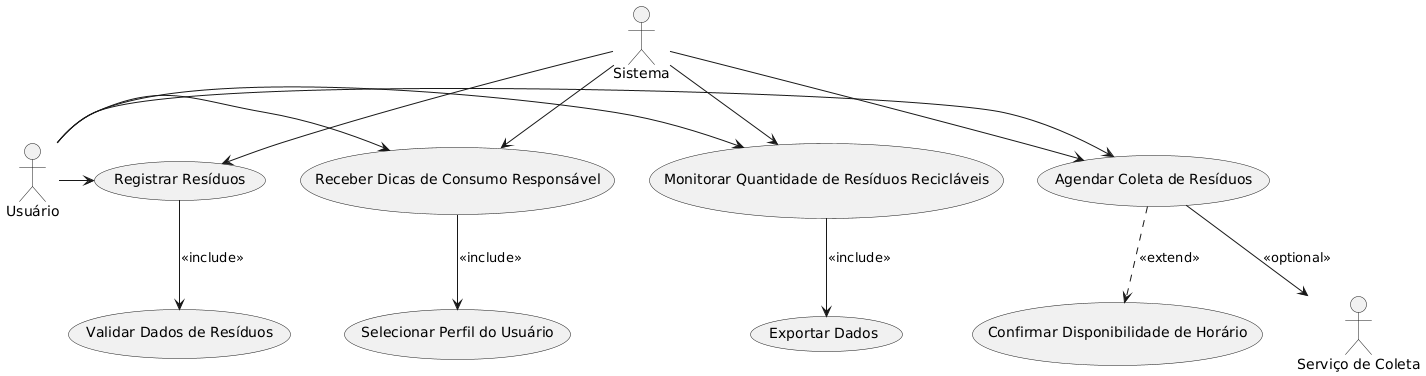

The diagram above was rendered by PlantUML. Its source (embedded in the PNG):
@startuml
actor Usuario as "Usuário"
actor Sistema as "Sistema"
actor "Serviço de Coleta" as ServicoColeta

usecase "Registrar Resíduos" as CU1
usecase "Receber Dicas de Consumo Responsável" as CU2
usecase "Monitorar Quantidade de Resíduos Recicláveis" as CU3
usecase "Agendar Coleta de Resíduos" as CU4

usecase "Validar Dados de Resíduos" as Include1
usecase "Selecionar Perfil do Usuário" as Include2
usecase "Exportar Dados" as Include3
usecase "Confirmar Disponibilidade de Horário" as Extend1

Usuario -> CU1
Usuario -> CU2
Usuario -> CU3
Usuario -> CU4

CU1 --> Include1 : <<include>>
CU2 --> Include2 : <<include>>
CU3 --> Include3 : <<include>>
CU4 ..> Extend1 : <<extend>>

Sistema --> CU1
Sistema --> CU2
Sistema --> CU3
Sistema --> CU4

CU4 --> ServicoColeta : <<optional>>
@enduml